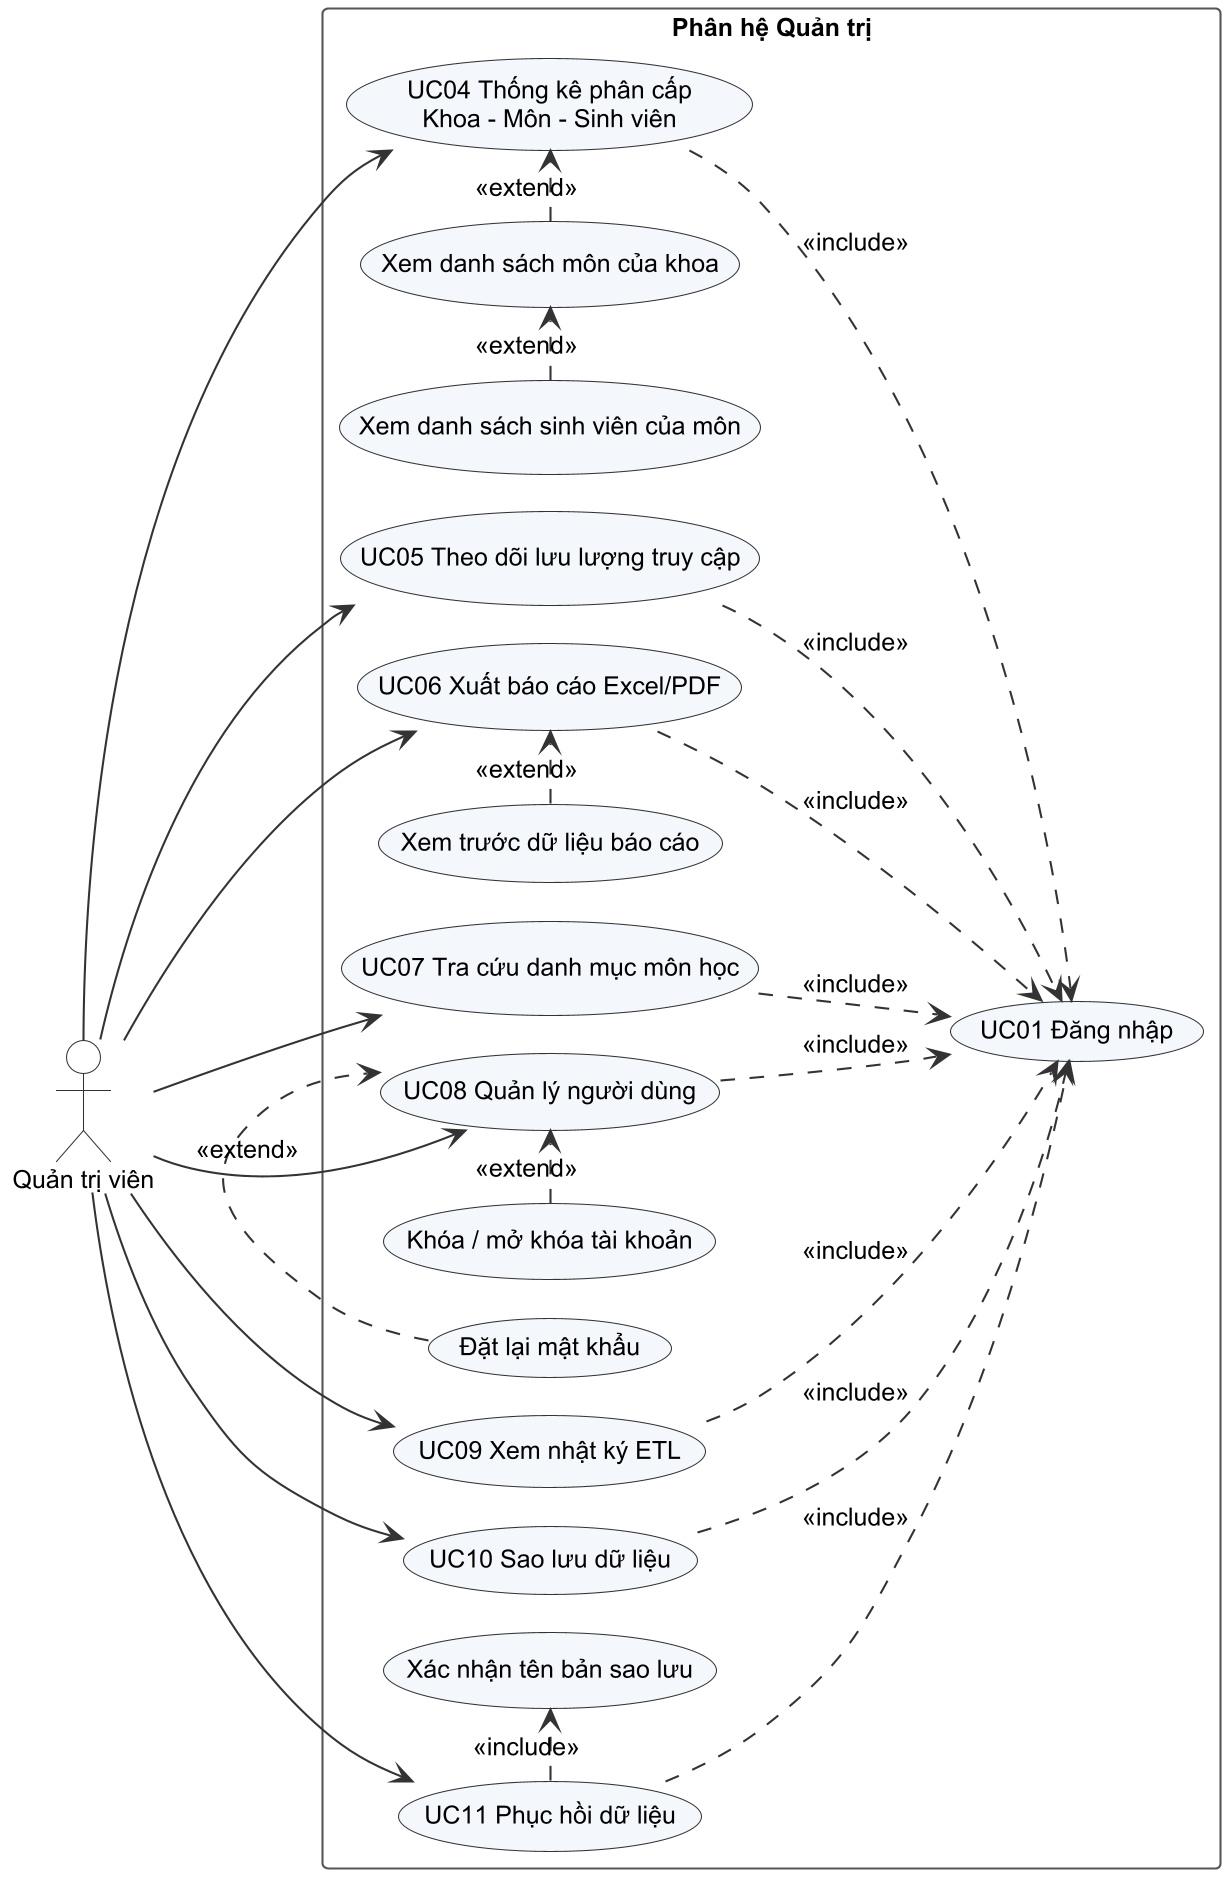

The diagram above was rendered by PlantUML. Its source (embedded in the PNG):
@startuml uc_quan_tri
!include _style.iuml
left to right direction
actor "Quản trị viên" as QT
rectangle "Phân hệ Quản trị" {
  usecase "UC04 Thống kê phân cấp\nKhoa - Môn - Sinh viên" as UC04
  usecase "Xem danh sách môn của khoa" as UC04a
  usecase "Xem danh sách sinh viên của môn" as UC04b
  usecase "UC05 Theo dõi lưu lượng truy cập" as UC05
  usecase "UC06 Xuất báo cáo Excel/PDF" as UC06
  usecase "Xem trước dữ liệu báo cáo" as UC06a
  usecase "UC07 Tra cứu danh mục môn học" as UC07
  usecase "UC08 Quản lý người dùng" as UC08
  usecase "Khóa / mở khóa tài khoản" as UC08a
  usecase "Đặt lại mật khẩu" as UC08b
  usecase "UC09 Xem nhật ký ETL" as UC09
  usecase "UC10 Sao lưu dữ liệu" as UC10
  usecase "UC11 Phục hồi dữ liệu" as UC11
  usecase "Xác nhận tên bản sao lưu" as UC11a
  usecase "UC01 Đăng nhập" as UC01
}
QT --> UC04
QT --> UC05
QT --> UC06
QT --> UC07
QT --> UC08
QT --> UC09
QT --> UC10
QT --> UC11
UC04a .> UC04 : <<extend>>
UC04b .> UC04a : <<extend>>
UC06a .> UC06 : <<extend>>
UC08a .> UC08 : <<extend>>
UC08b .> UC08 : <<extend>>
UC11 .> UC11a : <<include>>
UC04 ..> UC01 : <<include>>
UC05 ..> UC01 : <<include>>
UC06 ..> UC01 : <<include>>
UC07 ..> UC01 : <<include>>
UC08 ..> UC01 : <<include>>
UC09 ..> UC01 : <<include>>
UC10 ..> UC01 : <<include>>
UC11 ..> UC01 : <<include>>
@enduml